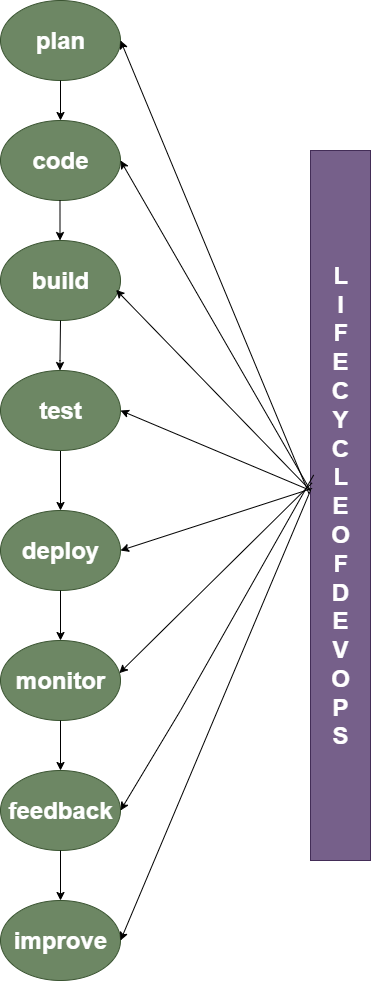

The diagram above was exported from draw.io. Its source (the exported page's mxGraphModel, read from the mxfile embedded in the PNG):
<mxGraphModel dx="1042" dy="596" grid="1" gridSize="10" guides="1" tooltips="1" connect="1" arrows="1" fold="1" page="1" pageScale="1" pageWidth="827" pageHeight="1169" background="#ffffff" math="0" shadow="0">
  <root>
    <mxCell id="0" />
    <mxCell id="1" parent="0" />
    <mxCell id="akMwi0snunkYe19MkOb6-1" value="&lt;h1&gt;plan&lt;/h1&gt;" style="ellipse;whiteSpace=wrap;html=1;fillColor=#6d8764;fontColor=#ffffff;strokeColor=#3A5431;" vertex="1" parent="1">
      <mxGeometry x="320" y="110" width="120" height="80" as="geometry" />
    </mxCell>
    <mxCell id="akMwi0snunkYe19MkOb6-2" value="&lt;h1&gt;code&lt;/h1&gt;" style="ellipse;whiteSpace=wrap;html=1;fillColor=#6d8764;fontColor=#ffffff;strokeColor=#3A5431;" vertex="1" parent="1">
      <mxGeometry x="320" y="230" width="120" height="80" as="geometry" />
    </mxCell>
    <mxCell id="akMwi0snunkYe19MkOb6-3" value="&lt;h1&gt;build&lt;/h1&gt;" style="ellipse;whiteSpace=wrap;html=1;fillColor=#6d8764;fontColor=#ffffff;strokeColor=#3A5431;" vertex="1" parent="1">
      <mxGeometry x="320" y="350" width="120" height="80" as="geometry" />
    </mxCell>
    <mxCell id="akMwi0snunkYe19MkOb6-19" value="" style="edgeStyle=orthogonalEdgeStyle;rounded=0;orthogonalLoop=1;jettySize=auto;html=1;" edge="1" parent="1" source="akMwi0snunkYe19MkOb6-4" target="akMwi0snunkYe19MkOb6-5">
      <mxGeometry relative="1" as="geometry" />
    </mxCell>
    <mxCell id="akMwi0snunkYe19MkOb6-4" value="&lt;h1&gt;test&lt;/h1&gt;" style="ellipse;whiteSpace=wrap;html=1;fillColor=#6d8764;fontColor=#ffffff;strokeColor=#3A5431;" vertex="1" parent="1">
      <mxGeometry x="320" y="480" width="120" height="80" as="geometry" />
    </mxCell>
    <mxCell id="akMwi0snunkYe19MkOb6-5" value="&lt;h1&gt;deploy&lt;/h1&gt;" style="ellipse;whiteSpace=wrap;html=1;fillColor=#6d8764;fontColor=#ffffff;strokeColor=#3A5431;" vertex="1" parent="1">
      <mxGeometry x="320" y="620" width="120" height="80" as="geometry" />
    </mxCell>
    <mxCell id="akMwi0snunkYe19MkOb6-6" value="&lt;h1&gt;monitor&lt;/h1&gt;" style="ellipse;whiteSpace=wrap;html=1;fillColor=#6d8764;fontColor=#ffffff;strokeColor=#3A5431;" vertex="1" parent="1">
      <mxGeometry x="320" y="750" width="120" height="80" as="geometry" />
    </mxCell>
    <mxCell id="akMwi0snunkYe19MkOb6-7" value="&lt;h1&gt;feedback&lt;/h1&gt;" style="ellipse;whiteSpace=wrap;html=1;fillColor=#6d8764;fontColor=#ffffff;strokeColor=#3A5431;" vertex="1" parent="1">
      <mxGeometry x="320" y="880" width="120" height="80" as="geometry" />
    </mxCell>
    <mxCell id="akMwi0snunkYe19MkOb6-11" value="" style="endArrow=classic;html=1;rounded=0;exitX=0.5;exitY=1;exitDx=0;exitDy=0;entryX=0.5;entryY=0;entryDx=0;entryDy=0;" edge="1" parent="1" source="akMwi0snunkYe19MkOb6-1" target="akMwi0snunkYe19MkOb6-2">
      <mxGeometry width="50" height="50" relative="1" as="geometry">
        <mxPoint x="390" y="240" as="sourcePoint" />
        <mxPoint x="440" y="190" as="targetPoint" />
      </mxGeometry>
    </mxCell>
    <mxCell id="akMwi0snunkYe19MkOb6-16" value="" style="endArrow=classic;html=1;rounded=0;exitX=0.5;exitY=1;exitDx=0;exitDy=0;entryX=0.5;entryY=0;entryDx=0;entryDy=0;" edge="1" parent="1">
      <mxGeometry width="50" height="50" relative="1" as="geometry">
        <mxPoint x="379.5" y="310" as="sourcePoint" />
        <mxPoint x="379.5" y="350" as="targetPoint" />
      </mxGeometry>
    </mxCell>
    <mxCell id="akMwi0snunkYe19MkOb6-17" value="" style="endArrow=classic;html=1;rounded=0;exitX=0.5;exitY=1;exitDx=0;exitDy=0;entryX=0.5;entryY=0;entryDx=0;entryDy=0;" edge="1" parent="1" source="akMwi0snunkYe19MkOb6-3">
      <mxGeometry width="50" height="50" relative="1" as="geometry">
        <mxPoint x="379.5" y="440" as="sourcePoint" />
        <mxPoint x="379.5" y="480" as="targetPoint" />
        <Array as="points">
          <mxPoint x="379.5" y="470" />
        </Array>
      </mxGeometry>
    </mxCell>
    <mxCell id="akMwi0snunkYe19MkOb6-22" value="" style="endArrow=classic;html=1;rounded=0;entryX=0.5;entryY=0;entryDx=0;entryDy=0;exitX=0.5;exitY=1;exitDx=0;exitDy=0;" edge="1" parent="1" source="akMwi0snunkYe19MkOb6-5" target="akMwi0snunkYe19MkOb6-6">
      <mxGeometry width="50" height="50" relative="1" as="geometry">
        <mxPoint x="390" y="720" as="sourcePoint" />
        <mxPoint x="430" y="770" as="targetPoint" />
      </mxGeometry>
    </mxCell>
    <mxCell id="akMwi0snunkYe19MkOb6-26" value="" style="endArrow=classic;html=1;rounded=0;entryX=0.5;entryY=0;entryDx=0;entryDy=0;exitX=0.5;exitY=1;exitDx=0;exitDy=0;exitPerimeter=0;" edge="1" parent="1" source="akMwi0snunkYe19MkOb6-6" target="akMwi0snunkYe19MkOb6-7">
      <mxGeometry width="50" height="50" relative="1" as="geometry">
        <mxPoint x="550" y="840" as="sourcePoint" />
        <mxPoint x="550" y="870" as="targetPoint" />
      </mxGeometry>
    </mxCell>
    <mxCell id="akMwi0snunkYe19MkOb6-28" value="" style="endArrow=classic;html=1;rounded=0;exitX=0.5;exitY=1;exitDx=0;exitDy=0;" edge="1" parent="1" source="akMwi0snunkYe19MkOb6-7">
      <mxGeometry width="50" height="50" relative="1" as="geometry">
        <mxPoint x="380" y="970" as="sourcePoint" />
        <mxPoint x="380" y="1010" as="targetPoint" />
      </mxGeometry>
    </mxCell>
    <mxCell id="akMwi0snunkYe19MkOb6-29" value="&lt;h1&gt;improve&lt;/h1&gt;" style="ellipse;whiteSpace=wrap;html=1;fillColor=#6d8764;fontColor=#ffffff;strokeColor=#3A5431;" vertex="1" parent="1">
      <mxGeometry x="320" y="1010" width="120" height="80" as="geometry" />
    </mxCell>
    <mxCell id="akMwi0snunkYe19MkOb6-31" style="edgeStyle=orthogonalEdgeStyle;rounded=0;orthogonalLoop=1;jettySize=auto;html=1;" edge="1" parent="1">
      <mxGeometry relative="1" as="geometry">
        <mxPoint x="635" y="920" as="targetPoint" />
        <mxPoint x="635" y="870" as="sourcePoint" />
        <Array as="points">
          <mxPoint x="635" y="910" />
          <mxPoint x="636" y="910" />
        </Array>
      </mxGeometry>
    </mxCell>
    <mxCell id="akMwi0snunkYe19MkOb6-33" value="&lt;h1&gt;L&lt;br&gt;I&lt;br&gt;F&lt;br&gt;E&lt;br&gt;C&lt;br&gt;Y&lt;br&gt;C&lt;br&gt;L&lt;br&gt;E&lt;br&gt;O&lt;br&gt;F&lt;br&gt;D&lt;br&gt;E&lt;br&gt;V&lt;br&gt;O&lt;br&gt;P&lt;br&gt;S&lt;/h1&gt;" style="rounded=0;whiteSpace=wrap;html=1;direction=south;fillColor=#76608a;fontColor=#ffffff;strokeColor=#432D57;" vertex="1" parent="1">
      <mxGeometry x="630" y="260" width="60" height="710" as="geometry" />
    </mxCell>
    <mxCell id="akMwi0snunkYe19MkOb6-38" value="" style="endArrow=classic;html=1;rounded=0;entryX=1;entryY=0.5;entryDx=0;entryDy=0;exitX=0.457;exitY=0.947;exitDx=0;exitDy=0;exitPerimeter=0;" edge="1" parent="1" source="akMwi0snunkYe19MkOb6-33" target="akMwi0snunkYe19MkOb6-7">
      <mxGeometry width="50" height="50" relative="1" as="geometry">
        <mxPoint x="630" y="690" as="sourcePoint" />
        <mxPoint x="680" y="640" as="targetPoint" />
        <Array as="points">
          <mxPoint x="500" y="820" />
        </Array>
      </mxGeometry>
    </mxCell>
    <mxCell id="akMwi0snunkYe19MkOb6-39" value="" style="endArrow=classic;html=1;rounded=0;entryX=0.99;entryY=0.408;entryDx=0;entryDy=0;entryPerimeter=0;exitX=0.468;exitY=0.973;exitDx=0;exitDy=0;exitPerimeter=0;" edge="1" parent="1" source="akMwi0snunkYe19MkOb6-33" target="akMwi0snunkYe19MkOb6-6">
      <mxGeometry width="50" height="50" relative="1" as="geometry">
        <mxPoint x="630" y="690" as="sourcePoint" />
        <mxPoint x="680" y="640" as="targetPoint" />
      </mxGeometry>
    </mxCell>
    <mxCell id="akMwi0snunkYe19MkOb6-40" value="" style="endArrow=classic;html=1;rounded=0;entryX=1;entryY=0.5;entryDx=0;entryDy=0;exitX=0.476;exitY=0.973;exitDx=0;exitDy=0;exitPerimeter=0;" edge="1" parent="1" source="akMwi0snunkYe19MkOb6-33" target="akMwi0snunkYe19MkOb6-5">
      <mxGeometry width="50" height="50" relative="1" as="geometry">
        <mxPoint x="630" y="690" as="sourcePoint" />
        <mxPoint x="680" y="640" as="targetPoint" />
      </mxGeometry>
    </mxCell>
    <mxCell id="akMwi0snunkYe19MkOb6-41" value="" style="endArrow=classic;html=1;rounded=0;entryX=1;entryY=0.5;entryDx=0;entryDy=0;" edge="1" parent="1" target="akMwi0snunkYe19MkOb6-4">
      <mxGeometry width="50" height="50" relative="1" as="geometry">
        <mxPoint x="630" y="600" as="sourcePoint" />
        <mxPoint x="680" y="640" as="targetPoint" />
      </mxGeometry>
    </mxCell>
    <mxCell id="akMwi0snunkYe19MkOb6-42" value="" style="endArrow=classic;html=1;rounded=0;entryX=0.963;entryY=0.617;entryDx=0;entryDy=0;entryPerimeter=0;" edge="1" parent="1" target="akMwi0snunkYe19MkOb6-3">
      <mxGeometry width="50" height="50" relative="1" as="geometry">
        <mxPoint x="630" y="600" as="sourcePoint" />
        <mxPoint x="680" y="540" as="targetPoint" />
      </mxGeometry>
    </mxCell>
    <mxCell id="akMwi0snunkYe19MkOb6-43" value="" style="endArrow=classic;html=1;rounded=0;entryX=1;entryY=0.5;entryDx=0;entryDy=0;" edge="1" parent="1" target="akMwi0snunkYe19MkOb6-2">
      <mxGeometry width="50" height="50" relative="1" as="geometry">
        <mxPoint x="630" y="600" as="sourcePoint" />
        <mxPoint x="680" y="440" as="targetPoint" />
      </mxGeometry>
    </mxCell>
    <mxCell id="akMwi0snunkYe19MkOb6-44" value="" style="endArrow=classic;html=1;rounded=0;entryX=1;entryY=0.5;entryDx=0;entryDy=0;exitX=0.483;exitY=1.027;exitDx=0;exitDy=0;exitPerimeter=0;" edge="1" parent="1" source="akMwi0snunkYe19MkOb6-33" target="akMwi0snunkYe19MkOb6-1">
      <mxGeometry width="50" height="50" relative="1" as="geometry">
        <mxPoint x="630" y="490" as="sourcePoint" />
        <mxPoint x="680" y="440" as="targetPoint" />
      </mxGeometry>
    </mxCell>
    <mxCell id="akMwi0snunkYe19MkOb6-45" value="" style="endArrow=classic;html=1;rounded=0;entryX=1;entryY=0.5;entryDx=0;entryDy=0;" edge="1" parent="1" target="akMwi0snunkYe19MkOb6-29">
      <mxGeometry width="50" height="50" relative="1" as="geometry">
        <mxPoint x="630" y="600" as="sourcePoint" />
        <mxPoint x="680" y="1040" as="targetPoint" />
      </mxGeometry>
    </mxCell>
  </root>
</mxGraphModel>